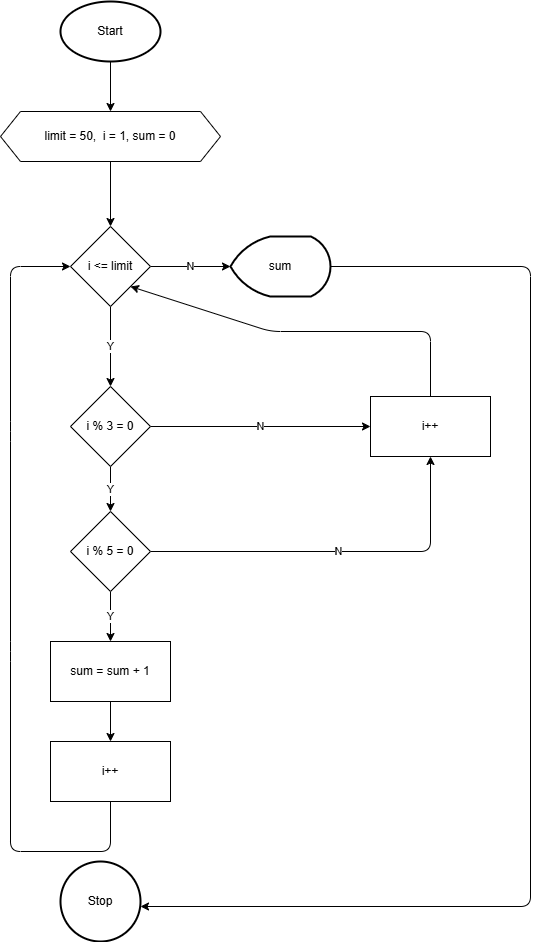

The diagram above was exported from draw.io. Its source (the exported page's mxGraphModel, read from the mxfile embedded in the PNG):
<mxGraphModel dx="888" dy="436" grid="1" gridSize="10" guides="1" tooltips="1" connect="1" arrows="1" fold="1" page="1" pageScale="1" pageWidth="850" pageHeight="1100" math="0" shadow="0">
  <root>
    <mxCell id="0" />
    <mxCell id="1" parent="0" />
    <mxCell id="9" value="" style="edgeStyle=none;html=1;" parent="1" source="6" target="7" edge="1">
      <mxGeometry relative="1" as="geometry" />
    </mxCell>
    <mxCell id="6" value="Start" style="strokeWidth=2;html=1;shape=mxgraph.flowchart.start_1;whiteSpace=wrap;" parent="1" vertex="1">
      <mxGeometry x="380" y="260" width="100" height="60" as="geometry" />
    </mxCell>
    <mxCell id="11" value="" style="edgeStyle=none;html=1;" parent="1" source="7" target="10" edge="1">
      <mxGeometry relative="1" as="geometry" />
    </mxCell>
    <mxCell id="7" value="limit = 50,&amp;nbsp; i = 1, sum = 0" style="shape=hexagon;perimeter=hexagonPerimeter2;whiteSpace=wrap;html=1;fixedSize=1;direction=west;" parent="1" vertex="1">
      <mxGeometry x="320" y="370" width="220" height="50" as="geometry" />
    </mxCell>
    <mxCell id="17" value="Y" style="edgeStyle=none;html=1;" parent="1" source="10" target="16" edge="1">
      <mxGeometry relative="1" as="geometry" />
    </mxCell>
    <mxCell id="36" value="N" style="edgeStyle=none;html=1;" parent="1" source="10" target="34" edge="1">
      <mxGeometry relative="1" as="geometry" />
    </mxCell>
    <mxCell id="10" value="i &amp;lt;= limit" style="rhombus;whiteSpace=wrap;html=1;" parent="1" vertex="1">
      <mxGeometry x="390" y="485" width="80" height="80" as="geometry" />
    </mxCell>
    <mxCell id="19" value="Y" style="edgeStyle=none;html=1;entryX=0.5;entryY=0;entryDx=0;entryDy=0;" parent="1" source="16" target="20" edge="1">
      <mxGeometry relative="1" as="geometry" />
    </mxCell>
    <mxCell id="21" value="N" style="edgeStyle=none;html=1;entryX=0;entryY=0.5;entryDx=0;entryDy=0;" parent="1" source="16" target="28" edge="1">
      <mxGeometry relative="1" as="geometry" />
    </mxCell>
    <mxCell id="16" value="i % 3 = 0" style="rhombus;whiteSpace=wrap;html=1;" parent="1" vertex="1">
      <mxGeometry x="390" y="645" width="80" height="80" as="geometry" />
    </mxCell>
    <mxCell id="25" value="" style="edgeStyle=none;html=1;exitX=0.5;exitY=1;exitDx=0;exitDy=0;" parent="1" source="22" target="24" edge="1">
      <mxGeometry relative="1" as="geometry">
        <mxPoint x="425" y="950" as="sourcePoint" />
      </mxGeometry>
    </mxCell>
    <mxCell id="23" value="Y" style="edgeStyle=none;html=1;" parent="1" source="20" target="22" edge="1">
      <mxGeometry relative="1" as="geometry" />
    </mxCell>
    <mxCell id="48" value="N" style="edgeStyle=none;html=1;entryX=0.5;entryY=1;entryDx=0;entryDy=0;" parent="1" source="20" target="28" edge="1">
      <mxGeometry relative="1" as="geometry">
        <mxPoint x="530" y="810" as="targetPoint" />
        <Array as="points">
          <mxPoint x="750" y="810" />
        </Array>
      </mxGeometry>
    </mxCell>
    <mxCell id="20" value="i % 5 = 0" style="rhombus;whiteSpace=wrap;html=1;" parent="1" vertex="1">
      <mxGeometry x="390" y="770" width="80" height="80" as="geometry" />
    </mxCell>
    <mxCell id="22" value="sum = sum + 1" style="whiteSpace=wrap;html=1;" parent="1" vertex="1">
      <mxGeometry x="370" y="900" width="120" height="60" as="geometry" />
    </mxCell>
    <mxCell id="24" value="i++" style="whiteSpace=wrap;html=1;" parent="1" vertex="1">
      <mxGeometry x="370" y="1000" width="120" height="60" as="geometry" />
    </mxCell>
    <mxCell id="42" style="edgeStyle=none;html=1;exitX=0.5;exitY=0;exitDx=0;exitDy=0;entryX=1;entryY=1;entryDx=0;entryDy=0;" parent="1" source="28" target="10" edge="1">
      <mxGeometry relative="1" as="geometry">
        <Array as="points">
          <mxPoint x="750" y="590" />
          <mxPoint x="590" y="590" />
        </Array>
      </mxGeometry>
    </mxCell>
    <mxCell id="28" value="i++" style="whiteSpace=wrap;html=1;" parent="1" vertex="1">
      <mxGeometry x="690" y="655" width="120" height="60" as="geometry" />
    </mxCell>
    <mxCell id="38" value="" style="edgeStyle=none;html=1;exitX=1;exitY=0.5;exitDx=0;exitDy=0;exitPerimeter=0;" parent="1" source="34" edge="1">
      <mxGeometry relative="1" as="geometry">
        <Array as="points">
          <mxPoint x="850" y="525" />
          <mxPoint x="850" y="1165" />
        </Array>
        <mxPoint x="640" y="510" as="sourcePoint" />
        <mxPoint x="460" y="1165" as="targetPoint" />
      </mxGeometry>
    </mxCell>
    <mxCell id="34" value="sum" style="strokeWidth=2;html=1;shape=mxgraph.flowchart.display;whiteSpace=wrap;" parent="1" vertex="1">
      <mxGeometry x="550" y="495" width="100" height="60" as="geometry" />
    </mxCell>
    <mxCell id="37" value="Stop" style="ellipse;whiteSpace=wrap;html=1;strokeWidth=2;" parent="1" vertex="1">
      <mxGeometry x="380" y="1120" width="80" height="80" as="geometry" />
    </mxCell>
    <mxCell id="45" value="" style="edgeStyle=none;html=1;entryX=0;entryY=0.5;entryDx=0;entryDy=0;exitX=0.5;exitY=1;exitDx=0;exitDy=0;" parent="1" source="24" target="10" edge="1">
      <mxGeometry relative="1" as="geometry">
        <mxPoint x="290" y="1090" as="sourcePoint" />
        <mxPoint x="510" y="1197.5" as="targetPoint" />
        <Array as="points">
          <mxPoint x="430" y="1110" />
          <mxPoint x="330" y="1110" />
          <mxPoint x="330" y="910" />
          <mxPoint x="330" y="690" />
          <mxPoint x="330" y="525" />
        </Array>
      </mxGeometry>
    </mxCell>
  </root>
</mxGraphModel>